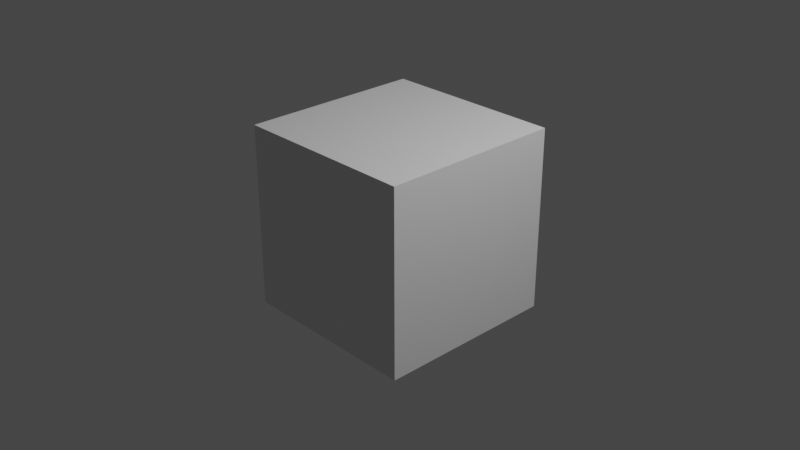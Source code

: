 # Source: dev.blend  (saved by Blender 2.80.53; exported with 4.5.12 LTS)
import bpy
from mathutils import Matrix  # noqa: F401  (used for matrix-valued properties, if any)

bpy.ops.wm.read_factory_settings(use_empty=True)
scene = bpy.context.scene
scene.name = 'Scene'

# ---- collections
col_collection = bpy.data.collections.new('Collection'); scene.collection.children.link(col_collection)

# ---- materials (node trees are filled in below, after node groups)
mat_material = bpy.data.materials.new('Material')
mat_material.alpha_threshold = 0.0
mat_material.use_transparent_shadow = False
mat_material.roughness = 0.5
mat_material.line_color = (0.0, 0.0, 0.0, 1.0)

# ---- material node trees
mat_material.use_nodes = True; mat_material.node_tree.nodes.clear()
_N = mat_material.node_tree.nodes; _L = mat_material.node_tree.links
n0 = _N.new('ShaderNodeOutputMaterial'); n0.name = 'Material Output'; n0.location = (300, 300)
n1 = _N.new('ShaderNodeBsdfPrincipled'); n1.name = 'Principled BSDF'; n1.location = (10, 300)
n1.distribution = 'GGX'
n1.subsurface_method = 'BURLEY'
n1.inputs[3].default_value = 1.45
_L.new(n1.outputs[0], n0.inputs[0])
n0.is_active_output = True

# ---- world
world_world = bpy.data.worlds.new('World'); scene.world = world_world
world_world.use_nodes = True; world_world.node_tree.nodes.clear()
_N = world_world.node_tree.nodes; _L = world_world.node_tree.links
n0 = _N.new('ShaderNodeOutputWorld'); n0.name = 'World Output'; n0.location = (300, 300)
n1 = _N.new('ShaderNodeBackground'); n1.name = 'Background'; n1.location = (10, 300)
n1.inputs[0].default_value = (0.05088, 0.05088, 0.05088, 1.0)
_L.new(n1.outputs[0], n0.inputs[0])
n0.is_active_output = True
world_world.color = (0.05088, 0.05088, 0.05088)
world_world.use_sun_shadow = False
world_world.sun_shadow_jitter_overblur = 0.0

# ---- cameras
cam_camera = bpy.data.cameras.new('Camera')
cam_camera.clip_end = 100.0
cam_camera.ortho_scale = 7.314
cam_camera.dof.focus_distance = 0.0
cam_camera.dof.aperture_fstop = 128.0

# ---- lights
light_light = bpy.data.lights.new('Light', 'POINT')
light_light.transmission_factor = 0.0
light_light.cutoff_distance = 30.0
light_light.energy = 1000.0
light_light.shadow_buffer_clip_start = 1.001
light_light.shadow_soft_size = 0.1
light_light.shadow_maximum_resolution = 0.006
light_light.use_absolute_resolution = True

# ---- meshes
me_cube = bpy.data.meshes.new('Cube')
me_cube.from_pydata([(1.0, 1.0, 1.0), (1.0, 1.0, -1.0), (1.0, -1.0, 1.0), (1.0, -1.0, -1.0), (-1.0, 1.0, 1.0), (-1.0, 1.0, -1.0), (-1.0, -1.0, 1.0), (-1.0, -1.0, -1.0)], [], [(0, 4, 6, 2), (3, 2, 6, 7), (7, 6, 4, 5), (5, 1, 3, 7), (1, 0, 2, 3), (5, 4, 0, 1)])
_uv = me_cube.uv_layers.new(name='UVMap')
_uv.uv.foreach_set('vector', [0.375, 0.0, 0.625, 0.0, 0.625, 0.25, 0.375, 0.25, 0.375, 0.25, 0.625, 0.25, 0.625, 0.5, 0.375, 0.5, 0.375, 0.5, 0.625, 0.5, 0.625, 0.75, 0.375, 0.75, 0.375, 0.75, 0.625, 0.75, 0.625, 1.0, 0.375, 1.0, 0.125, 0.5, 0.375, 0.5, 0.375, 0.75, 0.125, 0.75, 0.625, 0.5, 0.875, 0.5, 0.875, 0.75, 0.625, 0.75])
me_cube.materials.append(mat_material)
me_cube.use_remesh_preserve_volume = False
me_cube.use_remesh_preserve_attributes = False
me_cube.use_mirror_vertex_groups = False
me_cube.update()

# ---- objects
ob_cube = bpy.data.objects.new('Cube', me_cube)
ob_light = bpy.data.objects.new('Light', light_light)
ob_camera = bpy.data.objects.new('Camera', cam_camera)

# ---- transforms, parenting, visibility, modifiers, constraints
ob_cube.location = (0.0, 0.0, 0.0)
ob_cube.lock_rotations_4d = False
ob_cube.empty_display_type = 'ARROWS'
ob_cube.lineart.crease_threshold = 0.0
ob_light.location = (4.076, 1.005, 5.904)
ob_light.rotation_euler = (0.6503, 0.05522, 1.866)
ob_light.lock_rotations_4d = False
ob_light.empty_display_type = 'ARROWS'
ob_light.color = (0.0, 0.0, 0.0, 0.0)
ob_light.lineart.crease_threshold = 0.0
ob_camera.location = (7.359, -6.926, 4.958)
ob_camera.rotation_euler = (1.109, 0.0, 0.8149)
ob_camera.lock_rotations_4d = False
ob_camera.empty_display_type = 'ARROWS'
ob_camera.color = (0.0, 0.0, 0.0, 0.0)
ob_camera.display_type = 'WIRE'
ob_camera.lineart.crease_threshold = 0.0

# ---- collection membership
col_collection.objects.link(ob_cube)
col_collection.objects.link(ob_light)
col_collection.objects.link(ob_camera)

# ---- scene / render settings (as saved in the file)
scene.camera = ob_camera
scene.frame_start = 1; scene.frame_end = 250; scene.frame_set(1)
scene.render.engine = 'BLENDER_EEVEE_NEXT'
scene.cycles.use_denoising = False
scene.cycles.samples = 128
scene.cycles.sampling_pattern = 'TABULATED_SOBOL'
scene.cycles.use_adaptive_sampling = False
scene.cycles.use_light_tree = False
scene.view_settings.view_transform = 'Filmic'
bpy.context.view_layer.update()
